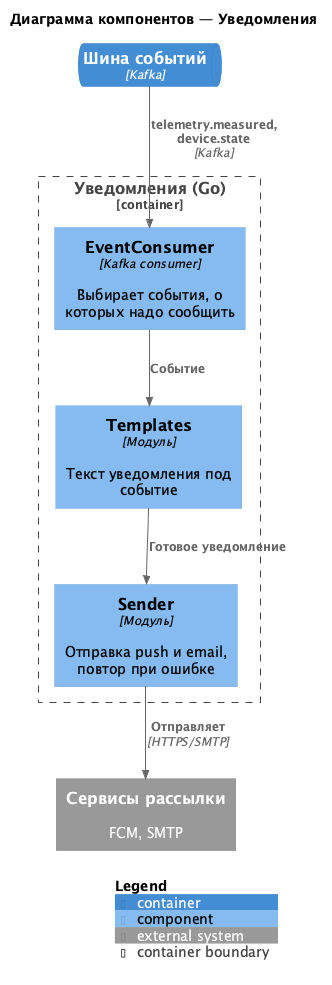

The diagram above was rendered by PlantUML. Its source (embedded in the PNG):
@startuml c4-component-notifications
!include https://raw.githubusercontent.com/plantuml-stdlib/C4-PlantUML/master/C4_Component.puml

title Диаграмма компонентов — Уведомления

ContainerQueue(kafka, "Шина событий", "Kafka")
System_Ext(push, "Сервисы рассылки", "FCM, SMTP")

Container_Boundary(nt, "Уведомления (Go)") {
    Component(consumer, "EventConsumer", "Kafka consumer", "Выбирает события, о которых надо сообщить")
    Component(tpl, "Templates", "Модуль", "Текст уведомления под событие")
    Component(sender, "Sender", "Модуль", "Отправка push и email, повтор при ошибке")
}

Rel(kafka, consumer, "telemetry.measured, device.state", "Kafka")
Rel(consumer, tpl, "Событие")
Rel(tpl, sender, "Готовое уведомление")
Rel(sender, push, "Отправляет", "HTTPS/SMTP")

SHOW_LEGEND()
@enduml